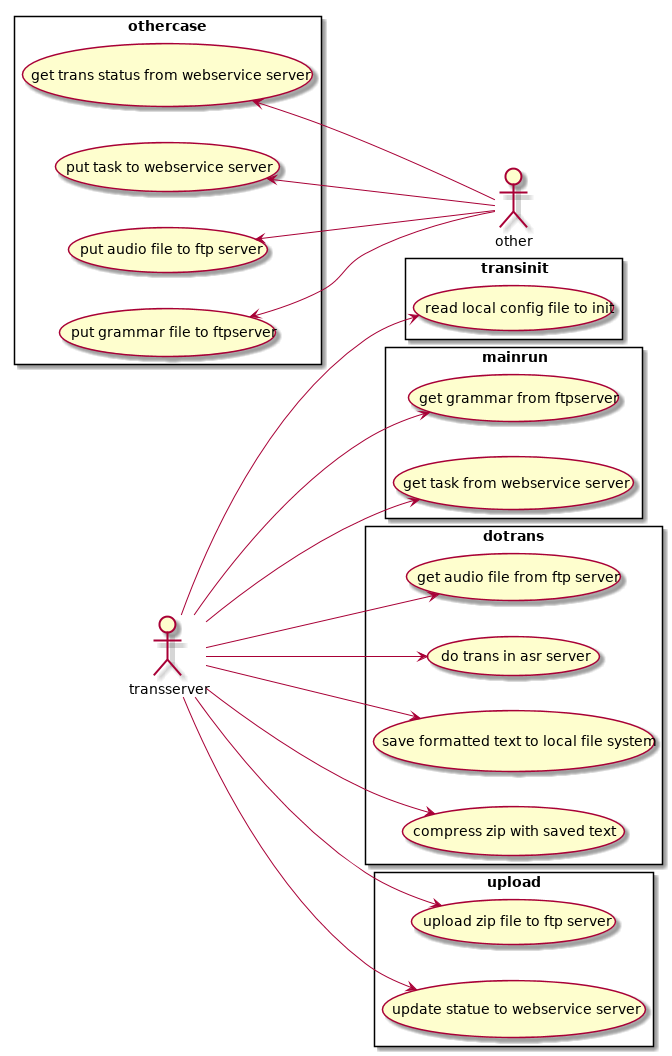

The diagram above was rendered by PlantUML. Its source (embedded in the PNG):
@startuml

actor transserver
actor other





skinparam packageStyle rectangle
left to right direction

rectangle transinit {
	:transserver: --> (read local config file to init)
}

rectangle othercase {
	:other: -up-> (put grammar file to ftpserver)
	:other: -up-> (put audio file to ftp server)
	:other: -up-> (put task to webservice server)
	:other: -up-> (get trans status from webservice server)
}


rectangle mainrun {
	:transserver: -down-> (get grammar from ftpserver)
	:transserver: -down-> (get task from webservice server)
}

rectangle dotrans {
	:transserver: -down-> (get audio file from ftp server)
	:transserver: -down-> (do trans in asr server)
	:transserver: -down-> (save formatted text to local file system)
	:transserver: -down-> (compress zip with saved text)
}

rectangle upload {
	:transserver: -down-> (upload zip file to ftp server)
	:transserver: -down-> (update statue to webservice server)
}

@enduml